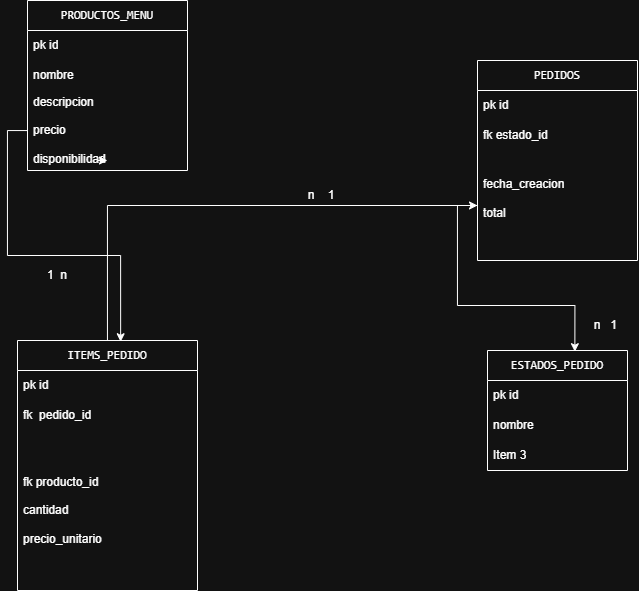

The diagram above was exported from draw.io. Its source (the exported page's mxGraphModel, read from the mxfile embedded in the PNG):
<mxGraphModel dx="1157" dy="489" grid="1" gridSize="10" guides="1" tooltips="1" connect="1" arrows="1" fold="1" page="1" pageScale="1" pageWidth="827" pageHeight="1169" math="0" shadow="0">
  <root>
    <mxCell id="0" />
    <mxCell id="1" parent="0" />
    <mxCell id="_RFOuySyZzbXf11bKche-1" parent="1" style="swimlane;fontStyle=0;childLayout=stackLayout;horizontal=1;startSize=30;horizontalStack=0;resizeParent=1;resizeParentMax=0;resizeLast=0;collapsible=1;marginBottom=0;whiteSpace=wrap;html=1;" value="&lt;code&gt;PRODUCTOS_MENU&lt;/code&gt;" vertex="1">
      <mxGeometry height="170" width="160" x="90" y="20" as="geometry" />
    </mxCell>
    <mxCell id="_RFOuySyZzbXf11bKche-2" parent="_RFOuySyZzbXf11bKche-1" style="text;strokeColor=none;fillColor=none;align=left;verticalAlign=middle;spacingLeft=4;spacingRight=4;overflow=hidden;points=[[0,0.5],[1,0.5]];portConstraint=eastwest;rotatable=0;whiteSpace=wrap;html=1;" value="pk id" vertex="1">
      <mxGeometry height="30" width="160" y="30" as="geometry" />
    </mxCell>
    <mxCell id="_RFOuySyZzbXf11bKche-3" parent="_RFOuySyZzbXf11bKche-1" style="text;strokeColor=none;fillColor=none;align=left;verticalAlign=middle;spacingLeft=4;spacingRight=4;overflow=hidden;points=[[0,0.5],[1,0.5]];portConstraint=eastwest;rotatable=0;whiteSpace=wrap;html=1;" value="nombre" vertex="1">
      <mxGeometry height="30" width="160" y="60" as="geometry" />
    </mxCell>
    <mxCell id="_RFOuySyZzbXf11bKche-4" parent="_RFOuySyZzbXf11bKche-1" style="text;strokeColor=none;fillColor=none;align=left;verticalAlign=middle;spacingLeft=4;spacingRight=4;overflow=hidden;points=[[0,0.5],[1,0.5]];portConstraint=eastwest;rotatable=0;whiteSpace=wrap;html=1;" value="descripcion&lt;div&gt;&lt;br&gt;&lt;/div&gt;&lt;div&gt;precio&lt;/div&gt;&lt;div&gt;&lt;br&gt;&lt;/div&gt;&lt;div&gt;disponibilidad&lt;/div&gt;" vertex="1">
      <mxGeometry height="80" width="160" y="90" as="geometry" />
    </mxCell>
    <mxCell id="_RFOuySyZzbXf11bKche-18" edge="1" parent="_RFOuySyZzbXf11bKche-1" style="edgeStyle=orthogonalEdgeStyle;rounded=0;orthogonalLoop=1;jettySize=auto;html=1;exitX=1;exitY=1;exitDx=0;exitDy=0;">
      <mxGeometry relative="1" as="geometry">
        <mxPoint x="70" y="160" as="sourcePoint" />
        <mxPoint x="80" y="160" as="targetPoint" />
      </mxGeometry>
    </mxCell>
    <mxCell id="_RFOuySyZzbXf11bKche-5" parent="1" style="swimlane;fontStyle=0;childLayout=stackLayout;horizontal=1;startSize=30;horizontalStack=0;resizeParent=1;resizeParentMax=0;resizeLast=0;collapsible=1;marginBottom=0;whiteSpace=wrap;html=1;" value="&lt;code&gt;PEDIDOS&lt;/code&gt;" vertex="1">
      <mxGeometry height="200" width="160" x="540" y="80" as="geometry" />
    </mxCell>
    <mxCell id="_RFOuySyZzbXf11bKche-6" parent="_RFOuySyZzbXf11bKche-5" style="text;strokeColor=none;fillColor=none;align=left;verticalAlign=middle;spacingLeft=4;spacingRight=4;overflow=hidden;points=[[0,0.5],[1,0.5]];portConstraint=eastwest;rotatable=0;whiteSpace=wrap;html=1;" value="pk id&amp;nbsp;" vertex="1">
      <mxGeometry height="30" width="160" y="30" as="geometry" />
    </mxCell>
    <mxCell id="_RFOuySyZzbXf11bKche-7" parent="_RFOuySyZzbXf11bKche-5" style="text;strokeColor=none;fillColor=none;align=left;verticalAlign=middle;spacingLeft=4;spacingRight=4;overflow=hidden;points=[[0,0.5],[1,0.5]];portConstraint=eastwest;rotatable=0;whiteSpace=wrap;html=1;" value="fk estado_id" vertex="1">
      <mxGeometry height="30" width="160" y="60" as="geometry" />
    </mxCell>
    <mxCell id="_RFOuySyZzbXf11bKche-8" parent="_RFOuySyZzbXf11bKche-5" style="text;strokeColor=none;fillColor=none;align=left;verticalAlign=middle;spacingLeft=4;spacingRight=4;overflow=hidden;points=[[0,0.5],[1,0.5]];portConstraint=eastwest;rotatable=0;whiteSpace=wrap;html=1;" value="fecha_creacion&lt;div&gt;&lt;br&gt;&lt;/div&gt;&lt;div&gt;total&lt;br&gt;&lt;div&gt;&lt;br&gt;&lt;/div&gt;&lt;/div&gt;" vertex="1">
      <mxGeometry height="110" width="160" y="90" as="geometry" />
    </mxCell>
    <mxCell id="_RFOuySyZzbXf11bKche-21" edge="1" parent="1" source="_RFOuySyZzbXf11bKche-9" style="edgeStyle=orthogonalEdgeStyle;rounded=0;orthogonalLoop=1;jettySize=auto;html=1;" target="_RFOuySyZzbXf11bKche-8">
      <mxGeometry relative="1" as="geometry" />
    </mxCell>
    <mxCell id="_RFOuySyZzbXf11bKche-9" parent="1" style="swimlane;fontStyle=0;childLayout=stackLayout;horizontal=1;startSize=30;horizontalStack=0;resizeParent=1;resizeParentMax=0;resizeLast=0;collapsible=1;marginBottom=0;whiteSpace=wrap;html=1;" value="&lt;code&gt;ITEMS_PEDIDO&lt;/code&gt;" vertex="1">
      <mxGeometry height="250" width="180" x="80" y="360" as="geometry" />
    </mxCell>
    <mxCell id="_RFOuySyZzbXf11bKche-10" parent="_RFOuySyZzbXf11bKche-9" style="text;strokeColor=none;fillColor=none;align=left;verticalAlign=middle;spacingLeft=4;spacingRight=4;overflow=hidden;points=[[0,0.5],[1,0.5]];portConstraint=eastwest;rotatable=0;whiteSpace=wrap;html=1;" value="pk id&amp;nbsp;" vertex="1">
      <mxGeometry height="30" width="180" y="30" as="geometry" />
    </mxCell>
    <mxCell id="_RFOuySyZzbXf11bKche-11" parent="_RFOuySyZzbXf11bKche-9" style="text;strokeColor=none;fillColor=none;align=left;verticalAlign=middle;spacingLeft=4;spacingRight=4;overflow=hidden;points=[[0,0.5],[1,0.5]];portConstraint=eastwest;rotatable=0;whiteSpace=wrap;html=1;" value="fk&amp;nbsp; pedido_id" vertex="1">
      <mxGeometry height="30" width="180" y="60" as="geometry" />
    </mxCell>
    <mxCell id="_RFOuySyZzbXf11bKche-12" parent="_RFOuySyZzbXf11bKche-9" style="text;strokeColor=none;fillColor=none;align=left;verticalAlign=middle;spacingLeft=4;spacingRight=4;overflow=hidden;points=[[0,0.5],[1,0.5]];portConstraint=eastwest;rotatable=0;whiteSpace=wrap;html=1;" value="fk producto_id&lt;div&gt;&lt;br&gt;&lt;/div&gt;&lt;div&gt;cantidad&lt;/div&gt;&lt;div&gt;&lt;br&gt;&lt;/div&gt;&lt;div&gt;precio_unitario&amp;nbsp;&lt;/div&gt;" vertex="1">
      <mxGeometry height="160" width="180" y="90" as="geometry" />
    </mxCell>
    <mxCell id="_RFOuySyZzbXf11bKche-13" parent="1" style="swimlane;fontStyle=0;childLayout=stackLayout;horizontal=1;startSize=30;horizontalStack=0;resizeParent=1;resizeParentMax=0;resizeLast=0;collapsible=1;marginBottom=0;whiteSpace=wrap;html=1;" value="&lt;code&gt;ESTADOS_PEDIDO&lt;/code&gt;" vertex="1">
      <mxGeometry height="120" width="140" x="550" y="370" as="geometry" />
    </mxCell>
    <mxCell id="_RFOuySyZzbXf11bKche-14" parent="_RFOuySyZzbXf11bKche-13" style="text;strokeColor=none;fillColor=none;align=left;verticalAlign=middle;spacingLeft=4;spacingRight=4;overflow=hidden;points=[[0,0.5],[1,0.5]];portConstraint=eastwest;rotatable=0;whiteSpace=wrap;html=1;" value="pk id&amp;nbsp;" vertex="1">
      <mxGeometry height="30" width="140" y="30" as="geometry" />
    </mxCell>
    <mxCell id="_RFOuySyZzbXf11bKche-15" parent="_RFOuySyZzbXf11bKche-13" style="text;strokeColor=none;fillColor=none;align=left;verticalAlign=middle;spacingLeft=4;spacingRight=4;overflow=hidden;points=[[0,0.5],[1,0.5]];portConstraint=eastwest;rotatable=0;whiteSpace=wrap;html=1;" value="nombre" vertex="1">
      <mxGeometry height="30" width="140" y="60" as="geometry" />
    </mxCell>
    <mxCell id="_RFOuySyZzbXf11bKche-16" parent="_RFOuySyZzbXf11bKche-13" style="text;strokeColor=none;fillColor=none;align=left;verticalAlign=middle;spacingLeft=4;spacingRight=4;overflow=hidden;points=[[0,0.5],[1,0.5]];portConstraint=eastwest;rotatable=0;whiteSpace=wrap;html=1;" value="Item 3" vertex="1">
      <mxGeometry height="30" width="140" y="90" as="geometry" />
    </mxCell>
    <mxCell id="_RFOuySyZzbXf11bKche-19" edge="1" parent="1" source="_RFOuySyZzbXf11bKche-4" style="edgeStyle=orthogonalEdgeStyle;rounded=0;orthogonalLoop=1;jettySize=auto;html=1;entryX=0.573;entryY=0.005;entryDx=0;entryDy=0;entryPerimeter=0;" target="_RFOuySyZzbXf11bKche-9">
      <mxGeometry relative="1" as="geometry" />
    </mxCell>
    <mxCell id="_RFOuySyZzbXf11bKche-20" parent="1" style="text;html=1;whiteSpace=wrap;strokeColor=none;fillColor=none;align=center;verticalAlign=middle;rounded=0;" value="1&amp;nbsp; n" vertex="1">
      <mxGeometry height="30" width="60" x="90" y="280" as="geometry" />
    </mxCell>
    <mxCell id="_RFOuySyZzbXf11bKche-22" parent="1" style="text;html=1;whiteSpace=wrap;strokeColor=none;fillColor=none;align=center;verticalAlign=middle;rounded=0;" value="n&amp;nbsp; &amp;nbsp; 1" vertex="1">
      <mxGeometry height="30" width="60" x="354" y="200" as="geometry" />
    </mxCell>
    <mxCell id="_RFOuySyZzbXf11bKche-23" edge="1" parent="1" source="_RFOuySyZzbXf11bKche-8" style="edgeStyle=orthogonalEdgeStyle;rounded=0;orthogonalLoop=1;jettySize=auto;html=1;entryX=0.624;entryY=0.01;entryDx=0;entryDy=0;entryPerimeter=0;" target="_RFOuySyZzbXf11bKche-13">
      <mxGeometry relative="1" as="geometry" />
    </mxCell>
    <mxCell id="_RFOuySyZzbXf11bKche-24" parent="1" style="text;html=1;whiteSpace=wrap;strokeColor=none;fillColor=none;align=center;verticalAlign=middle;rounded=0;" value="n&amp;nbsp; &amp;nbsp;1&amp;nbsp;" vertex="1">
      <mxGeometry height="30" width="60" x="640" y="330" as="geometry" />
    </mxCell>
  </root>
</mxGraphModel>